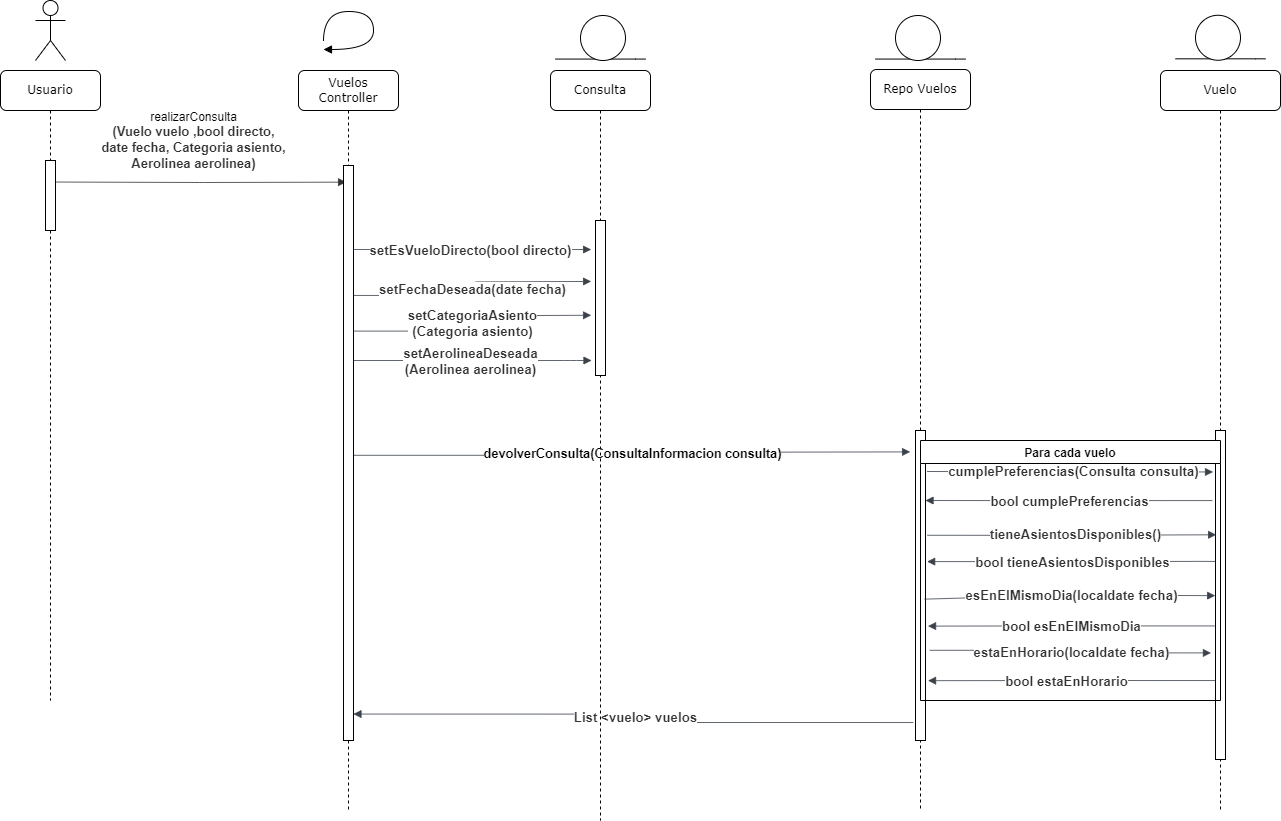

The diagram above was exported from draw.io. Its source (the exported page's mxGraphModel, read from the mxfile embedded in the PNG):
<mxGraphModel dx="1674" dy="707" grid="1" gridSize="10" guides="1" tooltips="1" connect="1" arrows="1" fold="1" page="1" pageScale="1" pageWidth="827" pageHeight="1169" math="0" shadow="0">
  <root>
    <mxCell id="0" />
    <mxCell id="1" parent="0" />
    <mxCell id="ZML37VULjyP2tGd9pgZS-15" value="" style="html=1;jettySize=18;whiteSpace=wrap;fontSize=13;strokeColor=#333333;strokeOpacity=100;strokeWidth=0.8;rounded=1;arcSize=10;edgeStyle=orthogonalEdgeStyle;startArrow=none;endArrow=block;endFill=1;exitX=1.012;exitY=0.075;exitPerimeter=0;entryX=-0.012;entryY=0.034;entryPerimeter=0;lucidId=.~HWkDqiI_-f;" parent="1" edge="1">
      <mxGeometry width="100" height="100" relative="1" as="geometry">
        <Array as="points" />
        <mxPoint x="214.36000000000013" y="371.5250000000001" as="sourcePoint" />
        <mxPoint x="505.6399999999999" y="371.6519999999998" as="targetPoint" />
      </mxGeometry>
    </mxCell>
    <mxCell id="ZML37VULjyP2tGd9pgZS-20" value="" style="html=1;jettySize=18;whiteSpace=wrap;fontSize=13;strokeColor=#3a414a;strokeOpacity=100;strokeWidth=0.8;rounded=1;arcSize=12;edgeStyle=orthogonalEdgeStyle;startArrow=none;endArrow=block;endFill=1;exitX=0.938;exitY=0.226;exitPerimeter=0;entryX=-0.012;entryY=0.314;entryPerimeter=0;lucidId=sgIWnbBNty8F;exitDx=0;exitDy=0;" parent="1" source="Npoi6YDpDxyl8kXrxJbR-2" edge="1">
      <mxGeometry width="100" height="100" relative="1" as="geometry">
        <Array as="points" />
        <mxPoint x="536.3600000000001" y="471.06799999999976" as="sourcePoint" />
        <mxPoint x="750.6400000000003" y="470.9399999999998" as="targetPoint" />
      </mxGeometry>
    </mxCell>
    <mxCell id="ZML37VULjyP2tGd9pgZS-21" value="setFechaDeseada(date fecha)" style="text;html=1;resizable=0;labelBackgroundColor=default;align=center;verticalAlign=middle;fontStyle=1;fontColor=#333333;fontSize=13.3;" parent="ZML37VULjyP2tGd9pgZS-20" vertex="1">
      <mxGeometry relative="1" as="geometry">
        <mxPoint as="offset" />
      </mxGeometry>
    </mxCell>
    <mxCell id="ZML37VULjyP2tGd9pgZS-24" value="" style="html=1;jettySize=18;whiteSpace=wrap;fontSize=13;strokeColor=#3a414a;strokeOpacity=100;strokeWidth=0.8;rounded=1;arcSize=12;edgeStyle=orthogonalEdgeStyle;startArrow=block;startFill=1;endArrow=none;exitX=-0.012;exitY=0.11;exitPerimeter=0;entryX=0.983;entryY=0.504;entryPerimeter=0;lucidId=zrIWxYfZ544p;entryDx=0;entryDy=0;" parent="1" target="Npoi6YDpDxyl8kXrxJbR-2" edge="1">
      <mxGeometry width="100" height="100" relative="1" as="geometry">
        <Array as="points" />
        <mxPoint x="1069.6399999999999" y="641.4000000000001" as="sourcePoint" />
        <mxPoint x="536.3600000000001" y="641.578" as="targetPoint" />
      </mxGeometry>
    </mxCell>
    <mxCell id="ZML37VULjyP2tGd9pgZS-25" value="devolverConsulta(ConsultaInformacion consulta)" style="text;html=1;resizable=0;labelBackgroundColor=default;align=center;verticalAlign=middle;fontStyle=1;fontColor=default;fontSize=12.7;" parent="ZML37VULjyP2tGd9pgZS-24" vertex="1">
      <mxGeometry relative="1" as="geometry">
        <mxPoint as="offset" />
      </mxGeometry>
    </mxCell>
    <mxCell id="ZML37VULjyP2tGd9pgZS-28" value="" style="html=1;jettySize=18;whiteSpace=wrap;fontSize=13;strokeColor=#3a414a;strokeOpacity=100;strokeWidth=0.8;rounded=1;arcSize=12;edgeStyle=orthogonalEdgeStyle;startArrow=none;endArrow=block;endFill=1;exitX=1.426;exitY=0.709;exitPerimeter=0;lucidId=ZtIWLg8pmQik;exitDx=0;exitDy=0;entryX=-0.454;entryY=0.676;entryDx=0;entryDy=0;entryPerimeter=0;" parent="1" source="Msuz1Yn7_pplSrfI38VO-2" target="jN_UssllIaQHRnVeZjhr-4" edge="1">
      <mxGeometry width="100" height="100" relative="1" as="geometry">
        <Array as="points" />
        <mxPoint x="1331.6399999999999" y="807.0300000000002" as="sourcePoint" />
        <mxPoint x="1100.3599999999997" y="807.0000000000002" as="targetPoint" />
      </mxGeometry>
    </mxCell>
    <mxCell id="ZML37VULjyP2tGd9pgZS-29" value="estaEnHorario(localdate fecha)" style="text;html=1;resizable=0;labelBackgroundColor=default;align=center;verticalAlign=middle;fontStyle=1;fontColor=#333333;fontSize=13.3;" parent="ZML37VULjyP2tGd9pgZS-28" vertex="1">
      <mxGeometry relative="1" as="geometry">
        <mxPoint as="offset" />
      </mxGeometry>
    </mxCell>
    <mxCell id="ZML37VULjyP2tGd9pgZS-30" value="" style="html=1;jettySize=18;whiteSpace=wrap;fontSize=13;strokeColor=#3a414a;strokeOpacity=100;strokeWidth=0.8;rounded=1;arcSize=12;edgeStyle=orthogonalEdgeStyle;startArrow=none;endArrow=block;endFill=1;exitX=-0.226;exitY=0.942;exitPerimeter=0;entryX=0.993;entryY=0.954;entryPerimeter=0;lucidId=kuIWcXM-98Dg;entryDx=0;entryDy=0;exitDx=0;exitDy=0;" parent="1" source="Msuz1Yn7_pplSrfI38VO-2" target="Npoi6YDpDxyl8kXrxJbR-2" edge="1">
      <mxGeometry width="100" height="100" relative="1" as="geometry">
        <Array as="points" />
        <mxPoint x="1069.6399999999999" y="847.0800000000002" as="sourcePoint" />
        <mxPoint x="536.3600000000001" y="846.7679999999998" as="targetPoint" />
      </mxGeometry>
    </mxCell>
    <mxCell id="ZML37VULjyP2tGd9pgZS-31" value="List &amp;lt;vuelo&amp;gt; vuelos" style="text;html=1;resizable=0;labelBackgroundColor=default;align=center;verticalAlign=middle;fontStyle=1;fontColor=#333333;fontSize=13.3;" parent="ZML37VULjyP2tGd9pgZS-30" vertex="1">
      <mxGeometry relative="1" as="geometry">
        <mxPoint as="offset" />
      </mxGeometry>
    </mxCell>
    <mxCell id="ZML37VULjyP2tGd9pgZS-32" value="" style="html=1;jettySize=18;whiteSpace=wrap;fontSize=13;strokeColor=#3a414a;strokeOpacity=100;strokeWidth=0.8;rounded=1;arcSize=12;edgeStyle=orthogonalEdgeStyle;startArrow=none;endArrow=block;endFill=1;lucidId=OxIWbDUrl7Hg;" parent="1" source="Npoi6YDpDxyl8kXrxJbR-1" edge="1">
      <mxGeometry width="100" height="100" relative="1" as="geometry">
        <Array as="points">
          <mxPoint x="730" y="550" />
          <mxPoint x="730" y="550" />
        </Array>
        <mxPoint x="536.3600000000001" y="575.6859999999999" as="sourcePoint" />
        <mxPoint x="751" y="550" as="targetPoint" />
      </mxGeometry>
    </mxCell>
    <mxCell id="ZML37VULjyP2tGd9pgZS-33" value="setAerolineaDeseada&#10;(Aerolinea aerolinea)" style="text;html=1;resizable=0;labelBackgroundColor=default;align=center;verticalAlign=middle;fontStyle=1;fontColor=#333333;fontSize=13.3;" parent="ZML37VULjyP2tGd9pgZS-32" vertex="1">
      <mxGeometry relative="1" as="geometry">
        <mxPoint as="offset" />
      </mxGeometry>
    </mxCell>
    <mxCell id="ZML37VULjyP2tGd9pgZS-34" value="" style="html=1;jettySize=18;whiteSpace=wrap;fontSize=13;strokeColor=#3a414a;strokeOpacity=100;strokeWidth=0.8;rounded=1;arcSize=12;edgeStyle=orthogonalEdgeStyle;startArrow=none;endArrow=block;endFill=1;exitX=1.09;exitY=0.288;exitPerimeter=0;entryX=-0.012;entryY=0.475;entryPerimeter=0;lucidId=PxIWERu0PaZh;exitDx=0;exitDy=0;" parent="1" source="Npoi6YDpDxyl8kXrxJbR-2" edge="1">
      <mxGeometry width="100" height="100" relative="1" as="geometry">
        <Array as="points" />
        <mxPoint x="536.3600000000001" y="504.59199999999987" as="sourcePoint" />
        <mxPoint x="750.6400000000003" y="504.75" as="targetPoint" />
      </mxGeometry>
    </mxCell>
    <mxCell id="ZML37VULjyP2tGd9pgZS-35" value="setCategoriaAsiento&#10;(Categoria asiento)" style="text;html=1;resizable=0;labelBackgroundColor=default;align=center;verticalAlign=middle;fontStyle=1;fontColor=#333333;fontSize=13.3;" parent="ZML37VULjyP2tGd9pgZS-34" vertex="1">
      <mxGeometry relative="1" as="geometry">
        <mxPoint as="offset" />
      </mxGeometry>
    </mxCell>
    <mxCell id="ZML37VULjyP2tGd9pgZS-36" value="" style="html=1;jettySize=18;whiteSpace=wrap;fontSize=13;strokeColor=#3a414a;strokeOpacity=100;strokeWidth=0.8;rounded=1;arcSize=12;edgeStyle=orthogonalEdgeStyle;startArrow=none;endArrow=block;endFill=1;entryX=-0.012;entryY=0.162;entryPerimeter=0;lucidId=PxIWKnSxvEaK;" parent="1" edge="1">
      <mxGeometry width="100" height="100" relative="1" as="geometry">
        <Array as="points" />
        <mxPoint x="510" y="439" as="sourcePoint" />
        <mxPoint x="750.6400000000003" y="439.02" as="targetPoint" />
      </mxGeometry>
    </mxCell>
    <mxCell id="ZML37VULjyP2tGd9pgZS-37" value="setEsVueloDirecto(bool directo)" style="text;html=1;resizable=0;labelBackgroundColor=default;align=center;verticalAlign=middle;fontStyle=1;fontColor=#333333;fontSize=13.3;" parent="ZML37VULjyP2tGd9pgZS-36" vertex="1">
      <mxGeometry relative="1" as="geometry">
        <mxPoint as="offset" />
      </mxGeometry>
    </mxCell>
    <mxCell id="ZML37VULjyP2tGd9pgZS-48" value="" style="html=1;jettySize=18;whiteSpace=wrap;fontSize=13;strokeColor=#3a414a;strokeOpacity=100;strokeWidth=0.8;rounded=1;arcSize=12;edgeStyle=orthogonalEdgeStyle;startArrow=none;endArrow=block;endFill=1;exitX=-0.107;exitY=0.594;exitPerimeter=0;entryX=1.252;entryY=0.631;entryPerimeter=0;lucidId=JGIWsDUenx9i;exitDx=0;exitDy=0;entryDx=0;entryDy=0;" parent="1" source="jN_UssllIaQHRnVeZjhr-4" target="Msuz1Yn7_pplSrfI38VO-2" edge="1">
      <mxGeometry width="100" height="100" relative="1" as="geometry">
        <Array as="points" />
        <mxPoint x="1331.6399999999999" y="744.0450000000001" as="sourcePoint" />
        <mxPoint x="1100.3599999999997" y="744.1200000000001" as="targetPoint" />
      </mxGeometry>
    </mxCell>
    <mxCell id="ZML37VULjyP2tGd9pgZS-49" value="bool esEnElMismoDia" style="text;html=1;resizable=0;labelBackgroundColor=default;align=center;verticalAlign=middle;fontStyle=1;fontColor=#333333;fontSize=13.3;" parent="ZML37VULjyP2tGd9pgZS-48" vertex="1">
      <mxGeometry relative="1" as="geometry">
        <mxPoint as="offset" />
      </mxGeometry>
    </mxCell>
    <mxCell id="ZML37VULjyP2tGd9pgZS-50" value="" style="html=1;jettySize=18;whiteSpace=wrap;fontSize=13;strokeColor=#3a414a;strokeOpacity=100;strokeWidth=0.8;rounded=1;arcSize=12;edgeStyle=orthogonalEdgeStyle;startArrow=none;endArrow=block;endFill=1;lucidId=GIIWaR9xXFV~;entryX=1.165;entryY=0.423;entryDx=0;entryDy=0;entryPerimeter=0;exitX=0.018;exitY=0.398;exitDx=0;exitDy=0;exitPerimeter=0;" parent="1" source="jN_UssllIaQHRnVeZjhr-4" target="Msuz1Yn7_pplSrfI38VO-2" edge="1">
      <mxGeometry width="100" height="100" relative="1" as="geometry">
        <Array as="points">
          <mxPoint x="1360" y="751" />
        </Array>
        <mxPoint x="1360" y="751" as="sourcePoint" />
        <mxPoint x="1090" y="690" as="targetPoint" />
      </mxGeometry>
    </mxCell>
    <mxCell id="ZML37VULjyP2tGd9pgZS-51" value="bool tieneAsientosDisponibles" style="text;html=1;resizable=0;labelBackgroundColor=default;align=center;verticalAlign=middle;fontStyle=1;fontColor=#333333;fontSize=13.3;" parent="ZML37VULjyP2tGd9pgZS-50" vertex="1">
      <mxGeometry relative="1" as="geometry">
        <mxPoint as="offset" />
      </mxGeometry>
    </mxCell>
    <mxCell id="r3amZuSm-_hRgK9kaOZX-1" value="" style="shape=umlActor;verticalLabelPosition=bottom;verticalAlign=top;html=1;outlineConnect=0;" parent="1" vertex="1">
      <mxGeometry x="195" y="190" width="30" height="60" as="geometry" />
    </mxCell>
    <mxCell id="r3amZuSm-_hRgK9kaOZX-2" value="Usuario" style="shape=umlLifeline;perimeter=lifelinePerimeter;whiteSpace=wrap;html=1;container=1;collapsible=0;recursiveResize=0;outlineConnect=0;rounded=1;shadow=0;comic=0;labelBackgroundColor=none;strokeWidth=1;fontFamily=Verdana;fontSize=12;align=center;" parent="1" vertex="1">
      <mxGeometry x="160" y="260" width="100" height="630" as="geometry" />
    </mxCell>
    <mxCell id="r3amZuSm-_hRgK9kaOZX-3" value="" style="html=1;points=[];perimeter=orthogonalPerimeter;rounded=0;shadow=0;comic=0;labelBackgroundColor=none;strokeWidth=1;fontFamily=Verdana;fontSize=12;align=center;" parent="r3amZuSm-_hRgK9kaOZX-2" vertex="1">
      <mxGeometry x="45" y="90" width="10" height="70" as="geometry" />
    </mxCell>
    <mxCell id="DQYPSEo48-wJG25lv5Fh-1" value="realizarConsulta&lt;br style=&quot;border-color: var(--border-color); color: rgb(51, 51, 51); font-size: 13px; font-weight: 700;&quot;&gt;&lt;span style=&quot;color: rgb(51, 51, 51); font-size: 13px; font-weight: 700; background-color: rgb(255, 255, 255);&quot;&gt;(Vuelo vuelo ,bool directo,&lt;/span&gt;&lt;br style=&quot;border-color: var(--border-color); color: rgb(51, 51, 51); font-size: 13px; font-weight: 700;&quot;&gt;&lt;span style=&quot;color: rgb(51, 51, 51); font-size: 13px; font-weight: 700; background-color: rgb(255, 255, 255);&quot;&gt;date fecha, Categoria asiento,&lt;/span&gt;&lt;br style=&quot;border-color: var(--border-color); color: rgb(51, 51, 51); font-size: 13px; font-weight: 700;&quot;&gt;&lt;span style=&quot;color: rgb(51, 51, 51); font-size: 13px; font-weight: 700; background-color: rgb(255, 255, 255);&quot;&gt;Aerolinea aerolinea)&lt;/span&gt;" style="text;html=1;align=center;verticalAlign=middle;resizable=0;points=[];autosize=1;strokeColor=none;fillColor=none;strokeWidth=1;" parent="1" vertex="1">
      <mxGeometry x="248" y="290" width="210" height="80" as="geometry" />
    </mxCell>
    <mxCell id="Npoi6YDpDxyl8kXrxJbR-1" value="Vuelos Controller" style="shape=umlLifeline;perimeter=lifelinePerimeter;whiteSpace=wrap;html=1;container=1;collapsible=0;recursiveResize=0;outlineConnect=0;rounded=1;shadow=0;comic=0;labelBackgroundColor=none;strokeWidth=1;fontFamily=Verdana;fontSize=12;align=center;" parent="1" vertex="1">
      <mxGeometry x="458" y="260" width="100" height="740" as="geometry" />
    </mxCell>
    <mxCell id="Npoi6YDpDxyl8kXrxJbR-2" value="" style="html=1;points=[];perimeter=orthogonalPerimeter;rounded=0;shadow=0;comic=0;labelBackgroundColor=none;strokeWidth=1;fontFamily=Verdana;fontSize=12;align=center;" parent="Npoi6YDpDxyl8kXrxJbR-1" vertex="1">
      <mxGeometry x="45" y="95" width="10" height="575" as="geometry" />
    </mxCell>
    <mxCell id="Npoi6YDpDxyl8kXrxJbR-3" value="" style="html=1;verticalAlign=bottom;endArrow=block;labelBackgroundColor=none;fontFamily=Verdana;fontSize=12;elbow=vertical;edgeStyle=orthogonalEdgeStyle;curved=1;entryX=1;entryY=0.286;entryPerimeter=0;" parent="1" edge="1">
      <mxGeometry x="0.0486" y="45" relative="1" as="geometry">
        <mxPoint x="482.99" y="230.99" as="sourcePoint" />
        <mxPoint x="482.99" y="238.99" as="targetPoint" />
        <Array as="points">
          <mxPoint x="532.99" y="200.99" />
          <mxPoint x="532.99" y="238.99" />
        </Array>
        <mxPoint as="offset" />
      </mxGeometry>
    </mxCell>
    <mxCell id="LUnb5N92w5oHmuVhefKy-1" value="" style="endArrow=none;html=1;rounded=0;" parent="1" edge="1">
      <mxGeometry width="50" height="50" relative="1" as="geometry">
        <mxPoint x="715" y="248.57" as="sourcePoint" />
        <mxPoint x="805" y="248.57" as="targetPoint" />
        <Array as="points">
          <mxPoint x="795" y="248.57" />
        </Array>
      </mxGeometry>
    </mxCell>
    <mxCell id="LUnb5N92w5oHmuVhefKy-2" value="" style="ellipse;whiteSpace=wrap;html=1;aspect=fixed;" parent="1" vertex="1">
      <mxGeometry x="740" y="205" width="45" height="45" as="geometry" />
    </mxCell>
    <mxCell id="LUnb5N92w5oHmuVhefKy-3" value="Consulta" style="shape=umlLifeline;perimeter=lifelinePerimeter;whiteSpace=wrap;html=1;container=1;collapsible=0;recursiveResize=0;outlineConnect=0;rounded=1;shadow=0;comic=0;labelBackgroundColor=none;strokeWidth=1;fontFamily=Verdana;fontSize=12;align=center;" parent="1" vertex="1">
      <mxGeometry x="710" y="260" width="100" height="750" as="geometry" />
    </mxCell>
    <mxCell id="LUnb5N92w5oHmuVhefKy-4" value="" style="html=1;points=[];perimeter=orthogonalPerimeter;rounded=0;shadow=0;comic=0;labelBackgroundColor=none;strokeWidth=1;fontFamily=Verdana;fontSize=12;align=center;" parent="LUnb5N92w5oHmuVhefKy-3" vertex="1">
      <mxGeometry x="45" y="150" width="10" height="155" as="geometry" />
    </mxCell>
    <mxCell id="Msuz1Yn7_pplSrfI38VO-1" value="Repo Vuelos" style="shape=umlLifeline;perimeter=lifelinePerimeter;whiteSpace=wrap;html=1;container=1;collapsible=0;recursiveResize=0;outlineConnect=0;rounded=1;shadow=0;comic=0;labelBackgroundColor=none;strokeWidth=1;fontFamily=Verdana;fontSize=12;align=center;" parent="1" vertex="1">
      <mxGeometry x="1030" y="259" width="100" height="740" as="geometry" />
    </mxCell>
    <mxCell id="Msuz1Yn7_pplSrfI38VO-2" value="" style="html=1;points=[];perimeter=orthogonalPerimeter;rounded=0;shadow=0;comic=0;labelBackgroundColor=none;strokeWidth=1;fontFamily=Verdana;fontSize=12;align=center;" parent="Msuz1Yn7_pplSrfI38VO-1" vertex="1">
      <mxGeometry x="45" y="361" width="10" height="310" as="geometry" />
    </mxCell>
    <mxCell id="Msuz1Yn7_pplSrfI38VO-3" value="" style="endArrow=none;html=1;rounded=0;" parent="1" edge="1">
      <mxGeometry width="50" height="50" relative="1" as="geometry">
        <mxPoint x="1035" y="248.57" as="sourcePoint" />
        <mxPoint x="1125" y="248.57" as="targetPoint" />
        <Array as="points">
          <mxPoint x="1115" y="248.57" />
        </Array>
      </mxGeometry>
    </mxCell>
    <mxCell id="Msuz1Yn7_pplSrfI38VO-4" value="" style="ellipse;whiteSpace=wrap;html=1;aspect=fixed;" parent="1" vertex="1">
      <mxGeometry x="1055" y="205" width="45" height="45" as="geometry" />
    </mxCell>
    <mxCell id="jN_UssllIaQHRnVeZjhr-1" value="" style="endArrow=none;html=1;rounded=0;" parent="1" edge="1">
      <mxGeometry width="50" height="50" relative="1" as="geometry">
        <mxPoint x="1335" y="248.32999999999998" as="sourcePoint" />
        <mxPoint x="1425" y="248.32999999999998" as="targetPoint" />
        <Array as="points">
          <mxPoint x="1415" y="248.32999999999998" />
        </Array>
      </mxGeometry>
    </mxCell>
    <mxCell id="jN_UssllIaQHRnVeZjhr-2" value="" style="ellipse;whiteSpace=wrap;html=1;aspect=fixed;" parent="1" vertex="1">
      <mxGeometry x="1355" y="204.76" width="45" height="45" as="geometry" />
    </mxCell>
    <mxCell id="jN_UssllIaQHRnVeZjhr-3" value="Vuelo" style="shape=umlLifeline;perimeter=lifelinePerimeter;whiteSpace=wrap;html=1;container=1;collapsible=0;recursiveResize=0;outlineConnect=0;rounded=1;shadow=0;comic=0;labelBackgroundColor=none;strokeWidth=1;fontFamily=Verdana;fontSize=12;align=center;" parent="1" vertex="1">
      <mxGeometry x="1320" y="260" width="120" height="741" as="geometry" />
    </mxCell>
    <mxCell id="jN_UssllIaQHRnVeZjhr-4" value="" style="html=1;points=[];perimeter=orthogonalPerimeter;rounded=0;shadow=0;comic=0;labelBackgroundColor=none;strokeWidth=1;fontFamily=Verdana;fontSize=12;align=center;" parent="jN_UssllIaQHRnVeZjhr-3" vertex="1">
      <mxGeometry x="55" y="360" width="10" height="329" as="geometry" />
    </mxCell>
    <mxCell id="bEYE8gKKgxEdqKDDGo-F-1" value="" style="html=1;jettySize=18;whiteSpace=wrap;fontSize=13;strokeColor=#3a414a;strokeOpacity=100;strokeWidth=0.8;rounded=1;arcSize=12;edgeStyle=orthogonalEdgeStyle;startArrow=none;endArrow=block;endFill=1;exitX=0.904;exitY=0.544;exitPerimeter=0;lucidId=JGIWsDUenx9i;exitDx=0;exitDy=0;entryX=-0.029;entryY=0.502;entryDx=0;entryDy=0;entryPerimeter=0;" parent="1" source="bEYE8gKKgxEdqKDDGo-F-3" target="jN_UssllIaQHRnVeZjhr-4" edge="1">
      <mxGeometry width="100" height="100" relative="1" as="geometry">
        <Array as="points" />
        <mxPoint x="1331.28" y="719.9950000000001" as="sourcePoint" />
        <mxPoint x="1370" y="785" as="targetPoint" />
      </mxGeometry>
    </mxCell>
    <mxCell id="ZML37VULjyP2tGd9pgZS-52" value="" style="html=1;jettySize=18;whiteSpace=wrap;fontSize=13;strokeColor=#3a414a;strokeOpacity=100;strokeWidth=0.8;rounded=1;arcSize=12;edgeStyle=orthogonalEdgeStyle;startArrow=none;endArrow=block;endFill=1;entryX=1.252;entryY=0.807;entryPerimeter=0;lucidId=0IIWT-10Pgzi;entryDx=0;entryDy=0;exitX=-0.029;exitY=0.76;exitDx=0;exitDy=0;exitPerimeter=0;" parent="1" source="jN_UssllIaQHRnVeZjhr-4" target="Msuz1Yn7_pplSrfI38VO-2" edge="1">
      <mxGeometry width="100" height="100" relative="1" as="geometry">
        <Array as="points" />
        <mxPoint x="1360" y="870" as="sourcePoint" />
        <mxPoint x="1104.3599999999997" y="799.7" as="targetPoint" />
      </mxGeometry>
    </mxCell>
    <mxCell id="ZML37VULjyP2tGd9pgZS-53" value="bool estaEnHorario" style="text;html=1;resizable=0;labelBackgroundColor=default;align=center;verticalAlign=middle;fontStyle=1;fontColor=#333333;fontSize=13.3;" parent="ZML37VULjyP2tGd9pgZS-52" vertex="1">
      <mxGeometry x="0.2770928950038767" relative="1" as="geometry">
        <mxPoint x="35" as="offset" />
      </mxGeometry>
    </mxCell>
    <mxCell id="5cnoGycL8FYb8AXYcNPP-1" value="Para cada vuelo" style="swimlane;" parent="1" vertex="1">
      <mxGeometry x="1080" y="630" width="300" height="260" as="geometry" />
    </mxCell>
    <mxCell id="JVOgPlriYWlRqKMum4XC-2" value="" style="html=1;jettySize=18;whiteSpace=wrap;fontSize=13;strokeColor=#3a414a;strokeOpacity=100;strokeWidth=0.8;rounded=1;arcSize=12;edgeStyle=orthogonalEdgeStyle;startArrow=none;endArrow=block;endFill=1;exitX=0.904;exitY=0.544;exitPerimeter=0;entryX=0.154;entryY=0.518;entryPerimeter=0;lucidId=JGIWsDUenx9i;exitDx=0;exitDy=0;entryDx=0;entryDy=0;" parent="1" source="Msuz1Yn7_pplSrfI38VO-2" target="bEYE8gKKgxEdqKDDGo-F-3" edge="1">
      <mxGeometry width="100" height="100" relative="1" as="geometry">
        <Array as="points" />
        <mxPoint x="1084" y="789" as="sourcePoint" />
        <mxPoint x="1364" y="790" as="targetPoint" />
      </mxGeometry>
    </mxCell>
    <mxCell id="bEYE8gKKgxEdqKDDGo-F-3" value="esEnElMismoDia(localdate fecha)" style="text;html=1;resizable=0;labelBackgroundColor=default;align=center;verticalAlign=middle;fontStyle=1;fontColor=#333333;fontSize=13.3;" parent="1" vertex="1">
      <mxGeometry x="1230.003333333333" y="784.5" as="geometry" />
    </mxCell>
    <mxCell id="ZML37VULjyP2tGd9pgZS-45" value="" style="html=1;jettySize=18;whiteSpace=wrap;fontSize=13;strokeColor=#3a414a;strokeOpacity=100;strokeWidth=0.8;rounded=1;arcSize=12;edgeStyle=orthogonalEdgeStyle;startArrow=none;endArrow=block;endFill=1;exitX=1.182;exitY=0.338;exitPerimeter=0;entryX=0.068;entryY=0.317;entryPerimeter=0;lucidId=VHIWFWWbMTpH;entryDx=0;entryDy=0;exitDx=0;exitDy=0;" parent="1" source="Msuz1Yn7_pplSrfI38VO-2" target="jN_UssllIaQHRnVeZjhr-4" edge="1">
      <mxGeometry width="100" height="100" relative="1" as="geometry">
        <Array as="points" />
        <mxPoint x="1084.9999999999998" y="659.9999999999999" as="sourcePoint" />
        <mxPoint x="1316.28" y="660.1650000000001" as="targetPoint" />
      </mxGeometry>
    </mxCell>
    <mxCell id="ZML37VULjyP2tGd9pgZS-46" value="tieneAsientosDisponibles()" style="text;html=1;resizable=0;labelBackgroundColor=default;align=center;verticalAlign=middle;fontStyle=1;fontColor=#333333;fontSize=13.3;" parent="ZML37VULjyP2tGd9pgZS-45" vertex="1">
      <mxGeometry relative="1" as="geometry">
        <mxPoint x="3" y="-1" as="offset" />
      </mxGeometry>
    </mxCell>
    <mxCell id="JVOgPlriYWlRqKMum4XC-3" value="" style="html=1;jettySize=18;whiteSpace=wrap;fontSize=13;strokeColor=#3a414a;strokeOpacity=100;strokeWidth=0.8;rounded=1;arcSize=12;edgeStyle=orthogonalEdgeStyle;startArrow=none;endArrow=block;endFill=1;exitX=1.182;exitY=0.338;exitPerimeter=0;entryX=-0.243;entryY=0.126;entryPerimeter=0;lucidId=VHIWFWWbMTpH;entryDx=0;entryDy=0;exitDx=0;exitDy=0;" parent="1" target="jN_UssllIaQHRnVeZjhr-4" edge="1">
      <mxGeometry width="100" height="100" relative="1" as="geometry">
        <Array as="points" />
        <mxPoint x="1086.5" y="661" as="sourcePoint" />
        <mxPoint x="1362.5" y="660" as="targetPoint" />
      </mxGeometry>
    </mxCell>
    <mxCell id="JVOgPlriYWlRqKMum4XC-4" value="cumplePreferencias(Consulta consulta)" style="text;html=1;resizable=0;labelBackgroundColor=default;align=center;verticalAlign=middle;fontStyle=1;fontColor=#333333;fontSize=13.3;" parent="JVOgPlriYWlRqKMum4XC-3" vertex="1">
      <mxGeometry relative="1" as="geometry">
        <mxPoint x="3" y="-1" as="offset" />
      </mxGeometry>
    </mxCell>
    <mxCell id="JVOgPlriYWlRqKMum4XC-5" value="" style="html=1;jettySize=18;whiteSpace=wrap;fontSize=13;strokeColor=#3a414a;strokeOpacity=100;strokeWidth=0.8;rounded=1;arcSize=12;edgeStyle=orthogonalEdgeStyle;startArrow=none;endArrow=block;endFill=1;lucidId=GIIWaR9xXFV~;entryX=1.165;entryY=0.423;entryDx=0;entryDy=0;entryPerimeter=0;exitX=-0.314;exitY=0.213;exitDx=0;exitDy=0;exitPerimeter=0;" parent="1" source="jN_UssllIaQHRnVeZjhr-4" edge="1">
      <mxGeometry width="100" height="100" relative="1" as="geometry">
        <Array as="points" />
        <mxPoint x="1361" y="690" as="sourcePoint" />
        <mxPoint x="1085" y="690" as="targetPoint" />
      </mxGeometry>
    </mxCell>
    <mxCell id="JVOgPlriYWlRqKMum4XC-6" value="bool cumplePreferencias" style="text;html=1;resizable=0;labelBackgroundColor=default;align=center;verticalAlign=middle;fontStyle=1;fontColor=#333333;fontSize=13.3;" parent="JVOgPlriYWlRqKMum4XC-5" vertex="1">
      <mxGeometry relative="1" as="geometry">
        <mxPoint as="offset" />
      </mxGeometry>
    </mxCell>
  </root>
</mxGraphModel>